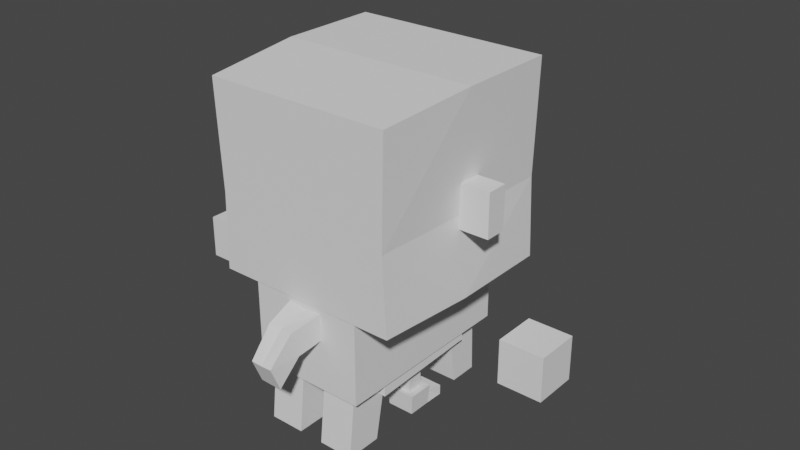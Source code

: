 # Source: Horse.blend  (saved by Blender 2.93.20; exported with 4.5.12 LTS)
import bpy
from mathutils import Matrix  # noqa: F401  (used for matrix-valued properties, if any)

bpy.ops.wm.read_factory_settings(use_empty=True)
scene = bpy.context.scene
scene.name = 'Scene'

# ---- collections
col_humanoid = bpy.data.collections.new('Humanoid'); scene.collection.children.link(col_humanoid)
col_horse = bpy.data.collections.new('Horse'); scene.collection.children.link(col_horse)

# ---- images (referenced by path relative to the original .blend; pixels are not part of the script)
import os
ASSET_DIR = os.environ.get("B2B_ASSET_DIR", "")  # directory of the original .blend (textures are referenced by path, not embedded)
HERE = os.path.dirname(os.path.abspath(__file__))  # packed textures are extracted next to this script under _unpacked/

def load_image(name, relpath, width, height, colorspace="sRGB"):
    """Load a texture the original file referenced (path relative to the .blend, or extracted next to this script)."""
    p = next((c for c in (os.path.join(HERE, relpath), os.path.join(ASSET_DIR, relpath)) if relpath and os.path.exists(c)), "")
    if p:
        img = bpy.data.images.load(p, check_existing=True)
        img.name = name
    else:  # same state as the original file: an image datablock whose file is absent (Cycles renders it pink)
        img = bpy.data.images.new(name, width, height)
        img.source = "FILE"
        img.filepath = "//" + (relpath or name)
    img.colorspace_settings.name = colorspace
    return img
img_palette_psd_001 = load_image('Palette.psd.001', 'Palette.psd', 1024, 1024, 'sRGB')

# ---- materials (node trees are filled in below, after node groups)
mat_palette = bpy.data.materials.new('Palette')
mat_palette.alpha_threshold = 0.0
mat_palette.use_transparent_shadow = False
mat_palette.line_color = (0.0, 0.0, 0.0, 1.0)

# ---- material node trees

# ---- world
world_world = bpy.data.worlds.new('World'); scene.world = world_world
world_world.use_nodes = True; world_world.node_tree.nodes.clear()
_N = world_world.node_tree.nodes; _L = world_world.node_tree.links
n0 = _N.new('ShaderNodeOutputWorld'); n0.name = 'World Output'; n0.location = (300, 300)
n1 = _N.new('ShaderNodeBackground'); n1.name = 'Background'; n1.location = (10, 300)
n1.inputs[0].default_value = (0.05088, 0.05088, 0.05088, 1.0)
_L.new(n1.outputs[0], n0.inputs[0])
n0.is_active_output = True
world_world.color = (0.05088, 0.05088, 0.05088)
world_world.use_sun_shadow = False
world_world.sun_shadow_jitter_overblur = 0.0

# ---- meshes
me_cube_007 = bpy.data.meshes.new('Cube.007')
me_cube_007.from_pydata([(0.2108, -0.006291, 0.3557), (0.2108, -0.006291, 0.4296), (0.1369, -0.006291, 0.3557), (0.1369, -0.006291, 0.4296), (0.2108, 0.03086, 0.3557), (0.2108, 0.03086, 0.4296), (0.1369, 0.03086, 0.3557), (0.1369, 0.03086, 0.4296), (0.07564, -0.01354, 0.03638), (0.04804, -0.01354, 0.03638), (0.07564, 0.01406, 0.03638), (0.04804, 0.01406, 0.03638), (0.1702, 0.1702, 0.5734), (0.1702, 0.1702, 0.2425), (0.153, -0.168, 0.378), (0.1637, 0.1715, 0.378), (0.1702, -0.0007878, 0.5734), (0.1586, -0.0007775, 0.3764), (0.08493, -0.0191, 0.001785), (0.08789, -0.02161, 0.03713), (0.03873, -0.0191, 0.001785), (0.03577, -0.02161, 0.03713), (0.08504, 0.05451, 0.000964), (0.08504, 0.05451, 0.01841), (0.03862, 0.05451, 0.000964), (0.03862, 0.05451, 0.01841), (0.03873, 0.02132, 0.001785), (0.03577, 0.02257, 0.03713), (0.08493, 0.02132, 0.001785), (0.08789, 0.02257, 0.03713), (0.04275, 0.02361, 0.02077), (0.0809, 0.02361, 0.02077), (0.3372, -0.04359, 0.156), (0.3372, -0.04359, 0.2299), (0.2633, -0.04359, 0.156), (0.2633, -0.04359, 0.2299), (0.3372, 0.0303, 0.156), (0.3372, 0.0303, 0.2299), (0.2633, 0.0303, 0.156), (0.2633, 0.0303, 0.2299), (0.1591, -0.1702, 0.5602), (0.1591, -0.1662, 0.2461), (0.1702, -0.0007878, 0.2425), (-2.98e-08, 0.1702, 0.5734), (-2.98e-08, 0.1702, 0.2425), (-2.98e-08, 0.1715, 0.378), (2.98e-08, -0.168, 0.378), (0.0, -0.0007879, 0.5734), (2.98e-08, -0.1662, 0.2461), (2.98e-08, -0.1702, 0.5602), (0.09448, 0.1003, 0.08934), (0.09424, -0.09546, 0.08274), (0.09116, 0.09394, 0.147), (0.09095, -0.09301, 0.1473), (0.0, -0.09537, 0.08328), (-2.837e-16, 0.1004, 0.08988), (-7.881e-16, 0.09403, 0.1476), (-6.159e-16, -0.09292, 0.1478), (0.07564, -0.01354, 0.08561), (0.04804, -0.01354, 0.08576), (0.04804, 0.01406, 0.08669), (0.07564, 0.01406, 0.08654), (-1.72e-08, 0.09788, 0.2425), (0.09898, 0.09565, 0.2425), (0.09878, -0.0007879, 0.2425), (1.844e-08, -0.1031, 0.2448), (0.09872, -0.1011, 0.2447), (0.1277, 0.1757, 0.3777), (0.1277, 0.1757, 0.4184), (0.08702, 0.1757, 0.3777), (0.08702, 0.1757, 0.4184), (0.08702, 0.1713, 0.4184), (0.0867, 0.1715, 0.3778), (0.1277, 0.1713, 0.4184), (0.1276, 0.1715, 0.3778), (0.09436, 0.005634, 0.08615), (0.09105, 0.0005752, 0.1472)], [], [(0, 1, 3, 2), (2, 3, 7, 6), (6, 7, 5, 4), (4, 5, 1, 0), (2, 6, 4, 0), (7, 3, 1, 5), (59, 9, 8, 58), (11, 9, 59, 60), (10, 11, 60, 61), (58, 8, 10, 61), (47, 49, 16), (17, 16, 14), (44, 13, 63, 62), (45, 71, 72), (15, 13, 74), (42, 41, 66, 64), (15, 16, 17), (43, 47, 16), (18, 19, 21, 20), (26, 30, 25, 24), (24, 25, 23, 22), (28, 29, 19, 18), (26, 24, 22, 28), (10, 29, 27, 11), (30, 27, 29, 31), (20, 26, 28, 18), (28, 31, 29), (20, 21, 27, 26), (22, 23, 31, 28), (25, 30, 31, 23), (26, 27, 30), (32, 33, 35, 34), (34, 35, 39, 38), (38, 39, 37, 36), (36, 37, 33, 32), (34, 38, 36, 32), (39, 35, 33, 37), (42, 15, 17), (41, 42, 14), (21, 9, 11, 27), (9, 21, 19, 8), (41, 14, 48), (14, 40, 49), (53, 66, 65, 57), (66, 53, 76, 64), (51, 75, 76, 53), (54, 51, 53, 57), (50, 55, 56, 52), (63, 52, 56, 62), (51, 54, 59, 58), (50, 75, 61), (10, 8, 19, 29), (60, 55, 50, 61), (59, 54, 55, 60), (71, 70, 69, 72), (69, 70, 68, 67), (74, 67, 68, 73), (69, 67, 74, 72), (73, 68, 70, 71), (76, 75, 50, 52), (64, 76, 52, 63), (58, 75, 51), (61, 75, 58), (73, 15, 74), (71, 43, 12, 73), (71, 45, 43), (15, 73, 12), (74, 13, 44, 72), (72, 44, 45), (66, 41, 48, 65), (63, 13, 42, 64), (48, 14, 46), (49, 46, 14), (16, 49, 40), (16, 12, 43), (16, 15, 12), (15, 42, 13), (14, 16, 40), (14, 42, 17)])
_uv = me_cube_007.uv_layers.new(name='UVMap')
_uv.uv.foreach_set('vector', [0.02769, 0.8813, 0.02769, 0.8927, 0.02769, 0.8927, 0.02769, 0.8813, 0.02769, 0.8813, 0.02769, 0.8927, 0.02769, 0.8931, 0.02769, 0.8814, 0.02769, 0.8814, 0.02769, 0.8931, 0.02769, 0.8931, 0.02769, 0.8814, 0.02769, 0.8814, 0.02769, 0.8931, 0.02769, 0.8927, 0.02769, 0.8813, 0.02769, 0.8813, 0.02769, 0.8814, 0.02769, 0.8814, 0.02769, 0.8813, 0.02769, 0.8931, 0.02769, 0.8927, 0.02769, 0.8927, 0.02769, 0.8931, 0.01156, 0.8001, 0.01156, 0.8306, 0.01156, 0.8307, 0.01156, 0.8002, 0.01156, 0.8296, 0.01156, 0.8306, 0.01156, 0.8001, 0.01156, 0.7993, 0.01156, 0.8297, 0.01156, 0.8296, 0.01156, 0.7993, 0.01156, 0.7994, 0.01156, 0.8002, 0.01156, 0.8307, 0.01156, 0.8297, 0.01156, 0.7994, 0.02769, 0.915, 0.02769, 0.9093, 0.02769, 0.9151, 0.02769, 0.8845, 0.02769, 0.9151, 0.02769, 0.8842, 0.02769, 0.8619, 0.02769, 0.8618, 0.02769, 0.8628, 0.02769, 0.8629, 0.02769, 0.8856, 0.02769, 0.8927, 0.02769, 0.8855, 0.02769, 0.8856, 0.02769, 0.8618, 0.02769, 0.8856, 0.02769, 0.8639, 0.02769, 0.8659, 0.02769, 0.8652, 0.02769, 0.8639, 0.02769, 0.8856, 0.02769, 0.9151, 0.02769, 0.8845, 0.02769, 0.9198, 0.02769, 0.915, 0.02769, 0.9151, 0.05038, 0.839, 0.05038, 0.9263, 0.05038, 0.9264, 0.05038, 0.8402, 0.05038, 0.8516, 0.05038, 0.8924, 0.05038, 0.8913, 0.05038, 0.8575, 0.05038, 0.8575, 0.05038, 0.8913, 0.05038, 0.8909, 0.05038, 0.8567, 0.05038, 0.8507, 0.05038, 0.9271, 0.05038, 0.9263, 0.05038, 0.839, 0.05038, 0.8516, 0.05038, 0.8575, 0.05038, 0.8567, 0.05038, 0.8507, 0.05038, 0.9253, 0.05038, 0.9271, 0.05038, 0.9272, 0.05038, 0.9254, 0.05038, 0.8924, 0.05038, 0.9272, 0.05038, 0.9271, 0.05038, 0.892, 0.05038, 0.8402, 0.05038, 0.8516, 0.05038, 0.8507, 0.05038, 0.839, 0.05038, 0.8507, 0.05038, 0.892, 0.05038, 0.9271, 0.05038, 0.8402, 0.05038, 0.9264, 0.05038, 0.9272, 0.05038, 0.8516, 0.05038, 0.8567, 0.05038, 0.8909, 0.05038, 0.892, 0.05038, 0.8507, 0.05038, 0.8913, 0.05038, 0.8924, 0.05038, 0.892, 0.05038, 0.8909, 0.05038, 0.8516, 0.05038, 0.9272, 0.05038, 0.8924, 0.02782, 0.8674, 0.02782, 0.9002, 0.02782, 0.8998, 0.02782, 0.8676, 0.02782, 0.8676, 0.02782, 0.8998, 0.02782, 0.9013, 0.02782, 0.8669, 0.02782, 0.8669, 0.02782, 0.9013, 0.02782, 0.9017, 0.02782, 0.8667, 0.02782, 0.8667, 0.02782, 0.9017, 0.02782, 0.9002, 0.02782, 0.8674, 0.02782, 0.8676, 0.02782, 0.8669, 0.02782, 0.8667, 0.02782, 0.8674, 0.02782, 0.9013, 0.02782, 0.8998, 0.02782, 0.9002, 0.02782, 0.9017, 0.02769, 0.8639, 0.02769, 0.8856, 0.02769, 0.8845, 0.02769, 0.8659, 0.02769, 0.8639, 0.02769, 0.8842, 0.05038, 0.9264, 0.05038, 0.9247, 0.05038, 0.9254, 0.05038, 0.9272, 0.05038, 0.9247, 0.05038, 0.9264, 0.05038, 0.9263, 0.05038, 0.9247, 0.02769, 0.8659, 0.02769, 0.8842, 0.02769, 0.866, 0.02769, 0.8842, 0.02769, 0.9095, 0.02769, 0.9093, 0.05078, 0.8741, 0.05078, 0.8011, 0.05078, 0.8085, 0.05078, 0.8702, 0.05078, 0.8011, 0.05078, 0.8741, 0.05078, 0.8743, 0.05078, 0.8025, 0.05078, 0.9223, 0.05078, 0.9201, 0.05078, 0.8743, 0.05078, 0.8741, 0.05078, 0.9112, 0.05078, 0.9223, 0.05078, 0.8741, 0.05078, 0.8702, 0.05078, 0.918, 0.05078, 0.9074, 0.05078, 0.8705, 0.05078, 0.8745, 0.05078, 0.8023, 0.05078, 0.8745, 0.05078, 0.8705, 0.05078, 0.8096, 0.05078, 0.9223, 0.05078, 0.9112, 0.05078, 0.9147, 0.05078, 0.9181, 0.05078, 0.918, 0.05078, 0.9201, 0.05078, 0.9175, 0.05038, 0.9253, 0.05038, 0.9247, 0.05038, 0.9263, 0.05038, 0.9271, 0.05078, 0.9141, 0.05078, 0.9074, 0.05078, 0.918, 0.05078, 0.9175, 0.05078, 0.9147, 0.05078, 0.9112, 0.05078, 0.9074, 0.05078, 0.9141, 0.625, 0.4461, 0.625, 0.5, 0.375, 0.5, 0.3766, 0.4495, 0.375, 0.5, 0.625, 0.5, 0.625, 0.75, 0.375, 0.75, 0.375, 0.8005, 0.375, 0.75, 0.625, 0.75, 0.625, 0.8039, 0.375, 0.5, 0.375, 0.75, 0.3245, 0.75, 0.3245, 0.5, 0.6789, 0.75, 0.625, 0.75, 0.625, 0.5, 0.6789, 0.5, 0.05078, 0.8743, 0.05078, 0.9201, 0.05078, 0.918, 0.05078, 0.8745, 0.05078, 0.8025, 0.05078, 0.8743, 0.05078, 0.8745, 0.05078, 0.8023, 0.05078, 0.9181, 0.05078, 0.9201, 0.05078, 0.9223, 0.05078, 0.9175, 0.05078, 0.9201, 0.05078, 0.9181, 0.02769, 0.8927, 0.02769, 0.8856, 0.02769, 0.8856, 0.02769, 0.8927, 0.02769, 0.9198, 0.02769, 0.92, 0.02769, 0.8927, 0.02769, 0.8927, 0.02769, 0.8856, 0.02769, 0.9198, 0.02769, 0.8856, 0.02769, 0.8927, 0.02769, 0.92, 0.02769, 0.8856, 0.02769, 0.8618, 0.02769, 0.8619, 0.02769, 0.8855, 0.02769, 0.8855, 0.02769, 0.8619, 0.02769, 0.8856, 0.02769, 0.8652, 0.02769, 0.8659, 0.02769, 0.866, 0.02769, 0.8652, 0.02769, 0.8628, 0.02769, 0.8618, 0.02769, 0.8639, 0.02769, 0.8639, 0.02769, 0.866, 0.02769, 0.8842, 0.02769, 0.8841, 0.02769, 0.9093, 0.02769, 0.8841, 0.02769, 0.8842, 0.02769, 0.9151, 0.02769, 0.9093, 0.02769, 0.9095, 0.02769, 0.9151, 0.02769, 0.92, 0.02769, 0.9198, 0.02769, 0.9151, 0.02769, 0.8856, 0.02769, 0.92, 0.02769, 0.8856, 0.02769, 0.8639, 0.02769, 0.8618, 0.02769, 0.8842, 0.02769, 0.9151, 0.02769, 0.9095, 0.02769, 0.8842, 0.02769, 0.8639, 0.02769, 0.8845])
me_cube_007.materials.append(mat_palette)
me_cube_007.use_remesh_fix_poles = True
me_cube_007.use_remesh_preserve_attributes = False
me_cube_007.update()
me_cube_001 = bpy.data.meshes.new('Cube.001')
me_cube_001.from_pydata([(0.0821, -0.1526, 0.09899), (0.0976, -0.1648, 0.2611), (0.07884, 0.1478, 0.09899), (0.0976, 0.1648, 0.2611), (-3.629e-11, 0.1648, 0.1046), (-3.629e-11, -0.1648, 0.1046), (-3.629e-11, -0.1648, 0.2611), (0.07884, 0.08707, 0.09899), (0.0976, 0.0, 0.2611), (-3.629e-11, -4.91e-09, 0.2611), (-3.629e-11, -4.91e-09, 0.1046), (0.0821, -0.08253, 0.09899), (0.0976, 0.1648, 0.1046), (0.02506, 0.1478, 0.09899), (0.02506, 0.08707, 0.09899), (0.0976, -0.1648, 0.1046), (0.0218, -0.1526, 0.09899), (0.0218, -0.08253, 0.09899), (0.0976, 0.0, 0.1046), (0.0218, -0.1015, 0.0003868), (0.0218, -0.1636, 0.0003868), (0.0821, -0.1636, 0.0003868), (0.0821, -0.1015, 0.0003868), (0.02506, 0.1513, 0.0005376), (0.02506, 0.101, 0.0005376), (0.07884, 0.101, 0.0005376), (0.07884, 0.1513, 0.0005376), (0.0545, 0.1648, 0.2611), (6.048e-12, 0.1648, 0.1639), (0.05559, 0.1648, 0.1614), (6.048e-12, 0.2125, 0.3504), (0.0545, 0.2108, 0.3451), (6.048e-12, 0.2095, 0.221), (0.05559, 0.2104, 0.2186), (4.596e-10, 0.3058, 0.2773), (0.04954, 0.3057, 0.2746), (-6.048e-12, 0.2589, 0.1854), (0.05741, 0.2572, 0.1878), (-6.048e-12, 0.3061, 0.2714), (0.03693, 0.3052, 0.2684), (-6.048e-12, 0.2672, 0.1923), (0.03609, 0.2646, 0.1963), (-3.629e-11, -0.1648, 0.2358), (-3.629e-11, -0.1648, 0.1908), (0.03066, -0.1648, 0.2369), (0.03099, -0.1648, 0.1919), (-0.001009, -0.2144, 0.2235), (0.001109, -0.2029, 0.1801), (0.02191, -0.2159, 0.2258), (0.02436, -0.2044, 0.1823), (4.657e-10, -0.2568, 0.1814), (4.657e-10, -0.2395, 0.1399), (0.01872, -0.2572, 0.1825), (0.01905, -0.2399, 0.1409), (-6.048e-12, 0.364, 0.2147), (0.02996, 0.3619, 0.2187), (-6.048e-12, 0.3239, 0.1528), (0.03583, 0.3212, 0.1569), (-3.629e-11, 0.1211, 0.2611), (0.05347, 0.1335, 0.2611), (0.05356, 0.2543, 0.2821), (0.05545, 0.2411, 0.2644), (0.05444, 0.2592, 0.2522), (0.05272, 0.2714, 0.2682), (0.0592, 0.2553, 0.2825), (0.06109, 0.2421, 0.2648), (0.06008, 0.2603, 0.2526), (0.05836, 0.2724, 0.2686), (0.01607, 0.2117, 0.348), (0.04836, 0.211, 0.3457), (0.04645, 0.223, 0.3369), (0.01457, 0.2234, 0.3394), (0.01792, 0.2244, 0.3697), (0.05021, 0.2237, 0.3674), (0.0483, 0.2357, 0.3586), (0.01642, 0.2361, 0.3611)], [], [(4, 28, 29, 27, 3, 12), (18, 8, 1, 15), (16, 17, 19, 20), (8, 9, 6, 1), (15, 1, 6, 42, 44, 45, 43, 5), (3, 27, 59, 58, 9, 8), (7, 14, 24, 25), (12, 3, 8, 18), (7, 2, 12, 18), (2, 13, 4, 12), (13, 14, 10, 4), (14, 7, 18, 10), (16, 0, 15, 5), (17, 16, 5, 10), (0, 11, 18, 15), (11, 17, 10, 18), (19, 22, 21, 20), (11, 0, 21, 22), (0, 16, 20, 21), (17, 11, 22, 19), (23, 26, 25, 24), (13, 2, 26, 23), (2, 7, 25, 26), (14, 13, 23, 24), (31, 33, 61, 60, 63, 35), (29, 28, 32, 33), (27, 29, 33, 31), (27, 31, 59), (33, 32, 36, 37), (30, 68, 71, 70, 69, 31, 35, 34), (41, 40, 56, 57), (37, 36, 40, 41), (34, 35, 39, 38), (35, 37, 41, 39), (49, 48, 52, 53), (45, 44, 48, 49), (42, 43, 47, 46), (43, 45, 49, 47), (44, 42, 46, 48), (51, 53, 52, 50), (46, 47, 51, 50), (47, 49, 53, 51), (48, 46, 50, 52), (55, 57, 56, 54), (38, 39, 55, 54), (39, 41, 57, 55), (31, 69, 68, 30, 58, 59), (66, 67, 64, 65), (35, 63, 62, 61, 33, 37), (62, 63, 67, 66), (60, 61, 65, 64), (63, 60, 64, 67), (61, 62, 66, 65), (70, 71, 75, 74), (73, 74, 75, 72), (68, 69, 73, 72), (71, 68, 72, 75), (69, 70, 74, 73)])
_uv = me_cube_001.uv_layers.new(name='UVMap')
_uv.uv.foreach_set('vector', [0.375, 0.375, 0.4751, 0.375, 0.4712, 0.4419, 0.625, 0.4406, 0.625, 0.5, 0.375, 0.5, 0.375, 0.625, 0.625, 0.625, 0.625, 0.75, 0.375, 0.75, 0.2762, 0.7238, 0.2762, 0.6512, 0.2762, 0.6512, 0.2762, 0.7238, 0.625, 0.625, 0.75, 0.625, 0.75, 0.75, 0.625, 0.75, 0.375, 0.75, 0.625, 0.75, 0.625, 0.875, 0.586, 0.875, 0.5877, 0.8381, 0.5184, 0.8377, 0.5166, 0.875, 0.375, 0.875, 0.625, 0.5, 0.6844, 0.5, 0.6857, 0.5237, 0.75, 0.5231, 0.75, 0.625, 0.625, 0.625, 0.3448, 0.5948, 0.2802, 0.5948, 0.2802, 0.5948, 0.3448, 0.5948, 0.375, 0.5, 0.625, 0.5, 0.625, 0.625, 0.375, 0.625, 0.3448, 0.5948, 0.3448, 0.5302, 0.375, 0.5, 0.375, 0.625, 0.3448, 0.5302, 0.2802, 0.5302, 0.25, 0.5, 0.375, 0.5, 0.2802, 0.5302, 0.2802, 0.5948, 0.25, 0.625, 0.25, 0.5, 0.2802, 0.5948, 0.3448, 0.5948, 0.375, 0.625, 0.25, 0.625, 0.2762, 0.7238, 0.3488, 0.7238, 0.375, 0.75, 0.25, 0.75, 0.2762, 0.6512, 0.2762, 0.7238, 0.25, 0.75, 0.25, 0.625, 0.3488, 0.7238, 0.3488, 0.6512, 0.375, 0.625, 0.375, 0.75, 0.3488, 0.6512, 0.2762, 0.6512, 0.25, 0.625, 0.375, 0.625, 0.2762, 0.6512, 0.3488, 0.6512, 0.3488, 0.7238, 0.2762, 0.7238, 0.3488, 0.6512, 0.3488, 0.7238, 0.3488, 0.7238, 0.3488, 0.6512, 0.3488, 0.7238, 0.2762, 0.7238, 0.2762, 0.7238, 0.3488, 0.7238, 0.2762, 0.6512, 0.3488, 0.6512, 0.3488, 0.6512, 0.2762, 0.6512, 0.2802, 0.5302, 0.3448, 0.5302, 0.3448, 0.5948, 0.2802, 0.5948, 0.2802, 0.5302, 0.3448, 0.5302, 0.3448, 0.5302, 0.2802, 0.5302, 0.3448, 0.5302, 0.3448, 0.5948, 0.3448, 0.5948, 0.3448, 0.5302, 0.2802, 0.5948, 0.2802, 0.5302, 0.2802, 0.5302, 0.2802, 0.5948, 0.625, 0.4406, 0.4712, 0.4419, 0.5538, 0.4412, 0.5875, 0.4409, 0.5858, 0.4409, 0.625, 0.4406, 0.4712, 0.4419, 0.4751, 0.375, 0.4751, 0.375, 0.4712, 0.4419, 0.625, 0.4406, 0.4712, 0.4419, 0.4712, 0.4419, 0.625, 0.4406, 0.6844, 0.5, 0.625, 0.4406, 0.6857, 0.5237, 0.4712, 0.4419, 0.4751, 0.375, 0.4751, 0.375, 0.4712, 0.4419, 0.75, 0.5, 0.7197, 0.5, 0.7212, 0.5, 0.6935, 0.5, 0.6918, 0.5, 0.6844, 0.5, 0.6844, 0.5, 0.75, 0.5, 0.4712, 0.4419, 0.4751, 0.375, 0.4751, 0.375, 0.4712, 0.4419, 0.4712, 0.4419, 0.4751, 0.375, 0.4751, 0.375, 0.4712, 0.4419, 0.75, 0.5, 0.6844, 0.5, 0.6844, 0.5, 0.75, 0.5, 0.625, 0.4406, 0.4712, 0.4419, 0.4712, 0.4419, 0.625, 0.4406, 0.5184, 0.8377, 0.5877, 0.8381, 0.5877, 0.8381, 0.5184, 0.8377, 0.5184, 0.8377, 0.5877, 0.8381, 0.5877, 0.8381, 0.5184, 0.8377, 0.0, 0.0, 0.0, 0.0, 0.0, 0.0, 0.0, 0.0, 0.5166, 0.875, 0.5184, 0.8377, 0.5184, 0.8377, 0.5166, 0.875, 0.5877, 0.8381, 0.586, 0.875, 0.586, 0.875, 0.5877, 0.8381, 0.5166, 0.875, 0.5184, 0.8377, 0.5877, 0.8381, 0.586, 0.875, 0.0, 0.0, 0.0, 0.0, 0.0, 0.0, 0.0, 0.0, 0.5166, 0.875, 0.5184, 0.8377, 0.5184, 0.8377, 0.5166, 0.875, 0.5877, 0.8381, 0.586, 0.875, 0.586, 0.875, 0.5877, 0.8381, 0.625, 0.4406, 0.4712, 0.4419, 0.4751, 0.375, 0.625, 0.375, 0.75, 0.5, 0.6844, 0.5, 0.6844, 0.5, 0.75, 0.5, 0.625, 0.4406, 0.4712, 0.4419, 0.4712, 0.4419, 0.625, 0.4406, 0.625, 0.4406, 0.6391, 0.4473, 0.6922, 0.4725, 0.75, 0.5, 0.75, 0.5231, 0.6857, 0.5237, 0.5549, 0.4412, 0.5858, 0.4409, 0.5875, 0.4409, 0.5538, 0.4412, 0.625, 0.4406, 0.5858, 0.4409, 0.5549, 0.4412, 0.5538, 0.4412, 0.4712, 0.4419, 0.4712, 0.4419, 0.5549, 0.4412, 0.5858, 0.4409, 0.5858, 0.4409, 0.5549, 0.4412, 0.5875, 0.4409, 0.5538, 0.4412, 0.5538, 0.4412, 0.5875, 0.4409, 0.5858, 0.4409, 0.5875, 0.4409, 0.5875, 0.4409, 0.5858, 0.4409, 0.5538, 0.4412, 0.5549, 0.4412, 0.5549, 0.4412, 0.5538, 0.4412, 0.6935, 0.5, 0.7212, 0.5, 0.7212, 0.5, 0.6935, 0.5, 0.6918, 0.5, 0.6935, 0.5, 0.7212, 0.5, 0.7197, 0.5, 0.6922, 0.4725, 0.6391, 0.4473, 0.6391, 0.4473, 0.6922, 0.4725, 0.7212, 0.5, 0.7197, 0.5, 0.7197, 0.5, 0.7212, 0.5, 0.6918, 0.5, 0.6935, 0.5, 0.6935, 0.5, 0.6918, 0.5])
me_cube_001.materials.append(mat_palette)
me_cube_001.use_remesh_fix_poles = True
me_cube_001.use_remesh_preserve_attributes = False
me_cube_001.update()
arm_armature = bpy.data.armatures.new('Armature')  # bones are not reproduced
arm_rig = bpy.data.armatures.new('Rig')  # bones are not reproduced

# ---- objects
ob_humanoid = bpy.data.objects.new('Humanoid', me_cube_007)
ob_armature = bpy.data.objects.new('Armature', arm_armature)
ob_rig = bpy.data.objects.new('Rig', arm_rig)
ob_horse = bpy.data.objects.new('Horse', me_cube_001)

# ---- transforms, parenting, visibility, modifiers, constraints
ob_humanoid.parent = ob_armature
ob_humanoid.location = (0.0, 0.0, 0.0)
_vg = ob_humanoid.vertex_groups.new(name='Root')
_vg = ob_humanoid.vertex_groups.new(name='HIp')
for _i, _w in zip([21, 41, 42, 44, 48, 50, 51, 52, 53, 54, 55, 56, 57, 58, 62, 64, 65, 66, 75, 76], [0.000545, 0.0526, 0.01579, 0.01643, 0.06991, 0.5681, 0.2951, 0.3333, 0.3836, 0.5192, 0.2564, 0.3752, 0.4504, 0.02335, 0.07874, 0.07842, 0.1236, 0.1046, 0.4361, 0.3584]): _vg.add([_i], _w, 'REPLACE')
_vg = ob_humanoid.vertex_groups.new(name='Chest')
for _i, _w in zip([13, 15, 17, 41, 42, 44, 45, 48, 51, 52, 53, 54, 56, 57, 58, 62, 63, 64, 65, 66, 67, 68, 69, 70, 71, 72, 73, 74, 75, 76], [0.298, 0.08894, 0.003537, 0.06182, 0.09185, 0.3363, 0.1206, 0.06776, 0.1859, 0.09225, 0.3659, 0.1507, 0.09618, 0.3884, 0.003105, 0.342, 0.2963, 0.1623, 0.1166, 0.1219, 0.09941, 0.07717, 0.1064, 0.08504, 0.08424, 0.1079, 0.07537, 0.1003, 0.08992, 0.2289]): _vg.add([_i], _w, 'REPLACE')
_vg = ob_humanoid.vertex_groups.new(name='Head')
for _i, _w in zip([0, 1, 2, 3, 4, 5, 6, 7, 12, 13, 14, 15, 16, 17, 40, 41, 42, 43, 44, 45, 46, 47, 48, 50, 51, 52, 53, 55, 56, 57, 62, 63, 64, 65, 66, 67, 68, 69, 70, 71, 72, 73, 74, 75, 76], [1.0, 1.0, 1.0, 1.0, 1.0, 1.0, 1.0, 1.0, 0.9404, 0.6363, 0.7954, 0.8783, 0.8836, 0.9242, 0.3019, 0.8018, 0.8291, 0.964, 0.5766, 0.8442, 0.7241, 0.9859, 0.7693, 0.06067, 0.03896, 0.1466, 0.1149, 0.07904, 0.1555, 0.09093, 0.474, 0.5416, 0.6826, 0.6972, 0.7008, 0.8683, 0.8937, 0.8609, 0.8861, 0.8871, 0.8593, 0.8956, 0.8672, 0.05017, 0.1308]): _vg.add([_i], _w, 'REPLACE')
_vg = ob_humanoid.vertex_groups.new(name='hand_l')
_vg = ob_humanoid.vertex_groups.new(name='hand_r')
_vg.add([32, 33, 34, 35, 36, 37, 38, 39], 1.0, 'REPLACE')
_vg = ob_humanoid.vertex_groups.new(name='leg_l')
for _i, _w in zip([50], [0.0]): _vg.add([_i], _w, 'REPLACE')
_vg = ob_humanoid.vertex_groups.new(name='foot_l')
_vg = ob_humanoid.vertex_groups.new(name='leg_r')
for _i, _w in zip([8, 9, 10, 11, 13, 18, 19, 20, 21, 23, 25, 26, 27, 28, 29, 30, 31, 42, 44, 50, 51, 52, 53, 54, 55, 56, 57, 58, 59, 60, 61, 62, 63, 64, 65, 66, 75], [0.8228, 0.7907, 0.8179, 0.7658, 0.05565, 0.4643, 0.5166, 0.4605, 0.505, 0.006551, 0.005204, 0.06468, 0.3843, 0.05997, 0.5369, 0.1334, 0.144, 0.01341, 0.05179, 0.097, 0.1667, 0.0, 0.0, 0.3043, 0.646, 0.2251, 0.06551, 0.9196, 0.9656, 0.9682, 0.9458, 0.106, 0.0, 0.06958, 0.003893, 0.03517, 0.1307]): _vg.add([_i], _w, 'REPLACE')
_vg = ob_humanoid.vertex_groups.new(name='foot_r')
for _i, _w in zip([8, 9, 10, 11, 18, 19, 20, 21, 22, 23, 24, 25, 26, 27, 28, 29, 30, 31], [0.1732, 0.2066, 0.1789, 0.2319, 0.5355, 0.4812, 0.5393, 0.4935, 0.9831, 0.9716, 0.9804, 0.9723, 0.9352, 0.6146, 0.9399, 0.461, 0.8662, 0.8555]): _vg.add([_i], _w, 'REPLACE')
_vg = ob_humanoid.vertex_groups.new(name='Ponytail')
for _i, _w in zip([12, 14, 16, 17, 40, 41, 46, 48, 49, 65, 66], [0.009751, 0.1614, 0.1059, 0.01834, 0.689, 0.06334, 0.2284, 0.07648, 0.999, 0.02081, 0.009736]): _vg.add([_i], _w, 'REPLACE')
_m = ob_humanoid.modifiers.new('Mirror', 'MIRROR')
_m = ob_humanoid.modifiers.new('Armature', 'ARMATURE')
_m.object = ob_armature
ob_armature.location = (0.0, 0.0, 0.0)
ob_armature.show_in_front = True
ob_rig.location = (0.0, 0.0, 0.0)
ob_rig.show_in_front = True
ob_horse.parent = ob_rig
ob_horse.location = (0.0, 0.0, 0.0)
_vg = ob_horse.vertex_groups.new(name='Root')
_vg = ob_horse.vertex_groups.new(name='Root.001')
for _i, _w in zip([1, 3, 6, 7, 8, 9, 10, 11, 14, 17, 18, 58, 59], [0.09927, 0.09156, 0.004833, 0.1153, 0.6113, 0.5453, 0.9989, 0.1551, 0.1771, 0.1453, 0.6198, 0.07594, 0.08582]): _vg.add([_i], _w, 'REPLACE')
_vg = ob_horse.vertex_groups.new(name='leg_front.r')
for _i, _w in zip([2, 3, 4, 7, 8, 11, 12, 13, 14, 18, 23, 24, 25, 26, 27, 28, 29, 32, 33, 59], [0.9466, 0.1178, 0.6855, 0.8292, 0.02575, 0.02485, 0.8995, 0.9215, 0.7804, 0.1565, 0.995, 0.9877, 0.9907, 0.9958, 0.02071, 0.1937, 0.2955, 0.006195, 0.02915, 0.0003175]): _vg.add([_i], _w, 'REPLACE')
_vg = ob_horse.vertex_groups.new(name='leg_back.r')
for _i, _w in zip([0, 1, 5, 7, 8, 11, 15, 16, 17, 18, 19, 20, 21, 22, 43, 44, 45], [0.9919, 0.007212, 1.03, 0.008617, 0.02375, 0.7845, 0.9316, 0.9929, 0.8171, 0.1901, 0.9878, 0.9982, 1.0, 0.9845, 0.07388, 0.01969, 0.2203]): _vg.add([_i], _w, 'REPLACE')
_vg = ob_horse.vertex_groups.new(name='tail_1')
for _i, _w in zip([0, 1, 5, 6, 8, 9, 15, 16, 17, 42, 43, 44, 45, 46, 47, 48, 49, 50, 52], [0.02125, 0.8086, 0.1827, 0.9434, 0.14, 0.194, 0.06769, 0.07031, 0.004173, 0.9433, 0.8329, 0.8895, 0.7025, 0.4838, 0.1068, 0.4819, 0.1083, 0.00448, 0.01158]): _vg.add([_i], _w, 'REPLACE')
_vg = ob_horse.vertex_groups.new(name='tail_2')
for _i, _w in zip([1, 5, 42, 43, 44, 45, 46, 47, 48, 49, 50, 51, 52, 53], [0.02424, 0.02988, 0.02464, 0.1057, 0.05245, 0.1033, 0.5152, 0.8873, 0.5137, 0.8766, 0.9724, 1.015, 0.968, 0.9946]): _vg.add([_i], _w, 'REPLACE')
_vg = ob_horse.vertex_groups.new(name='leg_back.r.003')
for _i, _w in zip([2, 3, 4, 8, 9, 12, 13, 14, 27, 28, 29, 31, 32, 33, 35, 36, 37, 39, 40, 41, 56, 57, 58, 59, 60, 61, 62, 63, 64, 65, 66, 67, 70], [0.03721, 0.677, 0.4094, 0.1614, 0.2161, 0.09881, 0.1252, 0.02476, 0.8263, 0.801, 0.6594, 0.02349, 0.8366, 0.74, 0.02697, 0.1948, 0.2465, 0.0105, 0.135, 0.1318, 0.001015, 0.004332, 0.8464, 0.7876, 0.09825, 0.2046, 0.1559, 0.09988, 0.1074, 0.1819, 0.1536, 0.1228, 0.006911]): _vg.add([_i], _w, 'REPLACE')
_vg = ob_horse.vertex_groups.new(name='leg_back.r.004')
for _i, _w in zip([3, 27, 28, 29, 32, 33, 34, 35, 36, 37, 38, 39, 40, 41, 54, 55, 56, 57, 60, 61, 62, 63, 64, 65, 66, 67, 70, 71], [0.006127, 0.01735, 0.003599, 0.01804, 0.1376, 0.2223, 0.8906, 0.915, 0.7946, 0.7229, 0.9142, 0.9294, 0.8562, 0.8508, 0.9862, 0.9845, 0.9717, 0.9692, 0.6778, 0.6326, 0.7534, 0.8006, 0.697, 0.6621, 0.7454, 0.7679, 0.1098, 0.08713]): _vg.add([_i], _w, 'REPLACE')
_vg = ob_horse.vertex_groups.new(name='ear.r')
for _i, _w in zip([3, 27, 30, 31, 34, 35, 38, 39, 58, 59, 60, 61, 62, 63, 64, 65, 66, 67, 68, 69, 70, 71, 72, 73, 74, 75], [0.05708, 0.08254, 0.8558, 0.9444, 0.105, 0.03998, 0.07863, 0.02895, 0.01944, 0.05435, 0.2178, 0.1504, 0.08198, 0.09428, 0.1891, 0.1452, 0.09251, 0.1036, 0.9766, 0.9694, 0.8562, 0.8781, 0.9919, 0.9924, 0.9837, 0.9764]): _vg.add([_i], _w, 'REPLACE')
_vg = ob_horse.vertex_groups.new(name='leg_front.l')
_vg = ob_horse.vertex_groups.new(name='leg_back.l')
_vg = ob_horse.vertex_groups.new(name='ear.l')
for _i, _w in zip([30, 68], [0.1443, 0.01279]): _vg.add([_i], _w, 'REPLACE')
_m = ob_horse.modifiers.new('Mirror', 'MIRROR')
_m = ob_horse.modifiers.new('Armature', 'ARMATURE')
_m.object = ob_rig

# ---- collection membership
col_humanoid.objects.link(ob_humanoid)
col_humanoid.objects.link(ob_armature)
col_horse.objects.link(ob_rig)
col_horse.objects.link(ob_horse)

# ---- scene / render settings (as saved in the file)
scene.frame_start = 1; scene.frame_end = 250; scene.frame_set(1)
scene.render.engine = 'BLENDER_EEVEE_NEXT'
scene.cycles.use_denoising = False
scene.cycles.samples = 128
scene.cycles.sampling_pattern = 'TABULATED_SOBOL'
scene.cycles.use_adaptive_sampling = False
scene.cycles.use_light_tree = False
scene.view_settings.view_transform = 'Filmic'
bpy.context.view_layer.update()

# ---- added for rendering (the .blend has no active camera and no usable light): camera, sun
cam_auto = bpy.data.cameras.new('AutoCamera')
cam_auto.lens = 50.0
cam_auto.sensor_width = 36.0
cam_auto.clip_end = 1000.0
ob_auto_camera = bpy.data.objects.new('AutoCamera', cam_auto)
scene.collection.objects.link(ob_auto_camera)
ob_auto_camera.location = (1.00038, -1.14705, 1.08721)
ob_auto_camera.rotation_euler = (1.09748, -7.21219e-08, 0.694738)
scene.camera = ob_auto_camera
light_auto_sun = bpy.data.lights.new('AutoSun', 'SUN')
light_auto_sun.energy = 3.0
light_auto_sun.angle = 0.0523599
ob_auto_sun = bpy.data.objects.new('AutoSun', light_auto_sun)
scene.collection.objects.link(ob_auto_sun)
ob_auto_sun.rotation_euler = (0.872665, 0.174533, 0.523599)
bpy.context.view_layer.update()
